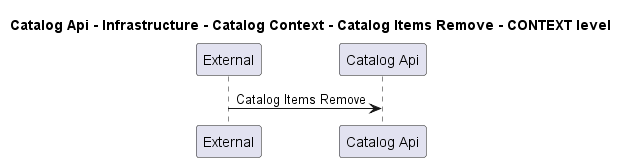

The diagram above was rendered by PlantUML. Its source (embedded in the PNG):
@startuml
!pragma layout smetana

title Catalog Api - Infrastructure - Catalog Context - Catalog Items Remove - CONTEXT level

participant "External" as C4InterFlow.SoftwareSystems.ExternalSystem
participant "Catalog Api" as dotnet.eShop.Architecture.SoftwareSystems.CatalogApi

C4InterFlow.SoftwareSystems.ExternalSystem -> dotnet.eShop.Architecture.SoftwareSystems.CatalogApi : Catalog Items Remove


@enduml